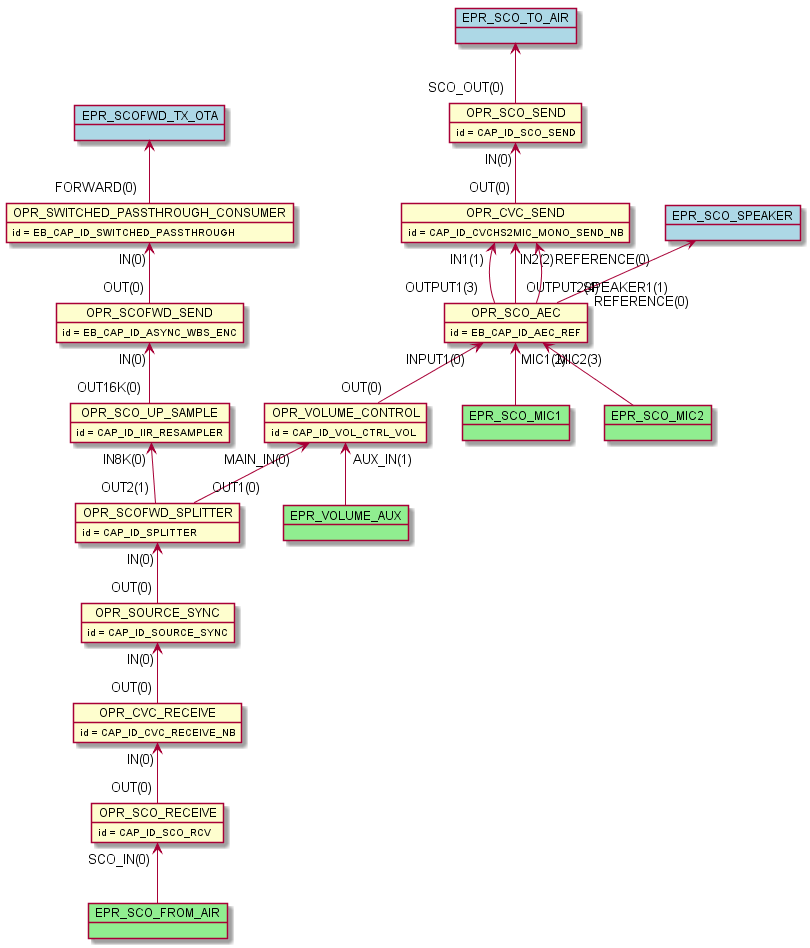

The diagram above was rendered by PlantUML. Its source (embedded in the PNG):
@startuml inline_umlgraph_38.png
    object OPR_SCO_RECEIVE
    OPR_SCO_RECEIVE : id = CAP_ID_SCO_RCV
    object OPR_SCO_SEND
    OPR_SCO_SEND : id = CAP_ID_SCO_SEND
    object OPR_CVC_RECEIVE
    OPR_CVC_RECEIVE : id = CAP_ID_CVC_RECEIVE_NB
    object OPR_SCOFWD_SPLITTER
    OPR_SCOFWD_SPLITTER : id = CAP_ID_SPLITTER
    object OPR_SWITCHED_PASSTHROUGH_CONSUMER
    OPR_SWITCHED_PASSTHROUGH_CONSUMER : id = EB_CAP_ID_SWITCHED_PASSTHROUGH
    object OPR_SCOFWD_SEND
    OPR_SCOFWD_SEND : id = EB_CAP_ID_ASYNC_WBS_ENC
    object OPR_CVC_SEND
    OPR_CVC_SEND : id = CAP_ID_CVCHS2MIC_MONO_SEND_NB
    object OPR_SCO_UP_SAMPLE
    OPR_SCO_UP_SAMPLE : id = CAP_ID_IIR_RESAMPLER
    object OPR_SOURCE_SYNC
    OPR_SOURCE_SYNC : id = CAP_ID_SOURCE_SYNC
    object OPR_VOLUME_CONTROL
    OPR_VOLUME_CONTROL : id = CAP_ID_VOL_CTRL_VOL
    object OPR_SCO_AEC
    OPR_SCO_AEC : id = EB_CAP_ID_AEC_REF
    OPR_CVC_RECEIVE "IN(0)"<-- "OUT(0)" OPR_SCO_RECEIVE
    OPR_SOURCE_SYNC "IN(0)"<-- "OUT(0)" OPR_CVC_RECEIVE
    OPR_SCOFWD_SPLITTER "IN(0)"<-- "OUT(0)" OPR_SOURCE_SYNC
    OPR_SCO_AEC "INPUT1(0)"<-- "OUT(0)" OPR_VOLUME_CONTROL
    OPR_VOLUME_CONTROL "MAIN_IN(0)"<-- "OUT1(0)" OPR_SCOFWD_SPLITTER
    OPR_SCO_UP_SAMPLE "IN8K(0)"<-- "OUT2(1)" OPR_SCOFWD_SPLITTER
    OPR_SCOFWD_SEND "IN(0)"<-- "OUT16K(0)" OPR_SCO_UP_SAMPLE
    OPR_SWITCHED_PASSTHROUGH_CONSUMER "IN(0)"<-- "OUT(0)" OPR_SCOFWD_SEND
    OPR_CVC_SEND "IN1(1)"<-- "OUTPUT1(3)" OPR_SCO_AEC
    OPR_CVC_SEND "IN2(2)"<-- "OUTPUT2(4)" OPR_SCO_AEC
    OPR_SCO_SEND "IN(0)"<-- "OUT(0)" OPR_CVC_SEND
    OPR_CVC_SEND "REFERENCE(0)"<-- "REFERENCE(0)" OPR_SCO_AEC
    object EPR_SCO_FROM_AIR #lightgreen
    OPR_SCO_RECEIVE "SCO_IN(0)" <-- EPR_SCO_FROM_AIR
    object EPR_SCO_MIC1 #lightgreen
    OPR_SCO_AEC "MIC1(2)" <-- EPR_SCO_MIC1
    object EPR_SCO_MIC2 #lightgreen
    OPR_SCO_AEC "MIC2(3)" <-- EPR_SCO_MIC2
    object EPR_VOLUME_AUX #lightgreen
    OPR_VOLUME_CONTROL "AUX_IN(1)" <-- EPR_VOLUME_AUX
    object EPR_SCO_SPEAKER #lightblue
    EPR_SCO_SPEAKER <-- "SPEAKER1(1)" OPR_SCO_AEC
    object EPR_SCO_TO_AIR #lightblue
    EPR_SCO_TO_AIR <-- "SCO_OUT(0)" OPR_SCO_SEND
    object EPR_SCOFWD_TX_OTA #lightblue
    EPR_SCOFWD_TX_OTA <-- "FORWARD(0)" OPR_SWITCHED_PASSTHROUGH_CONSUMER
@enduml